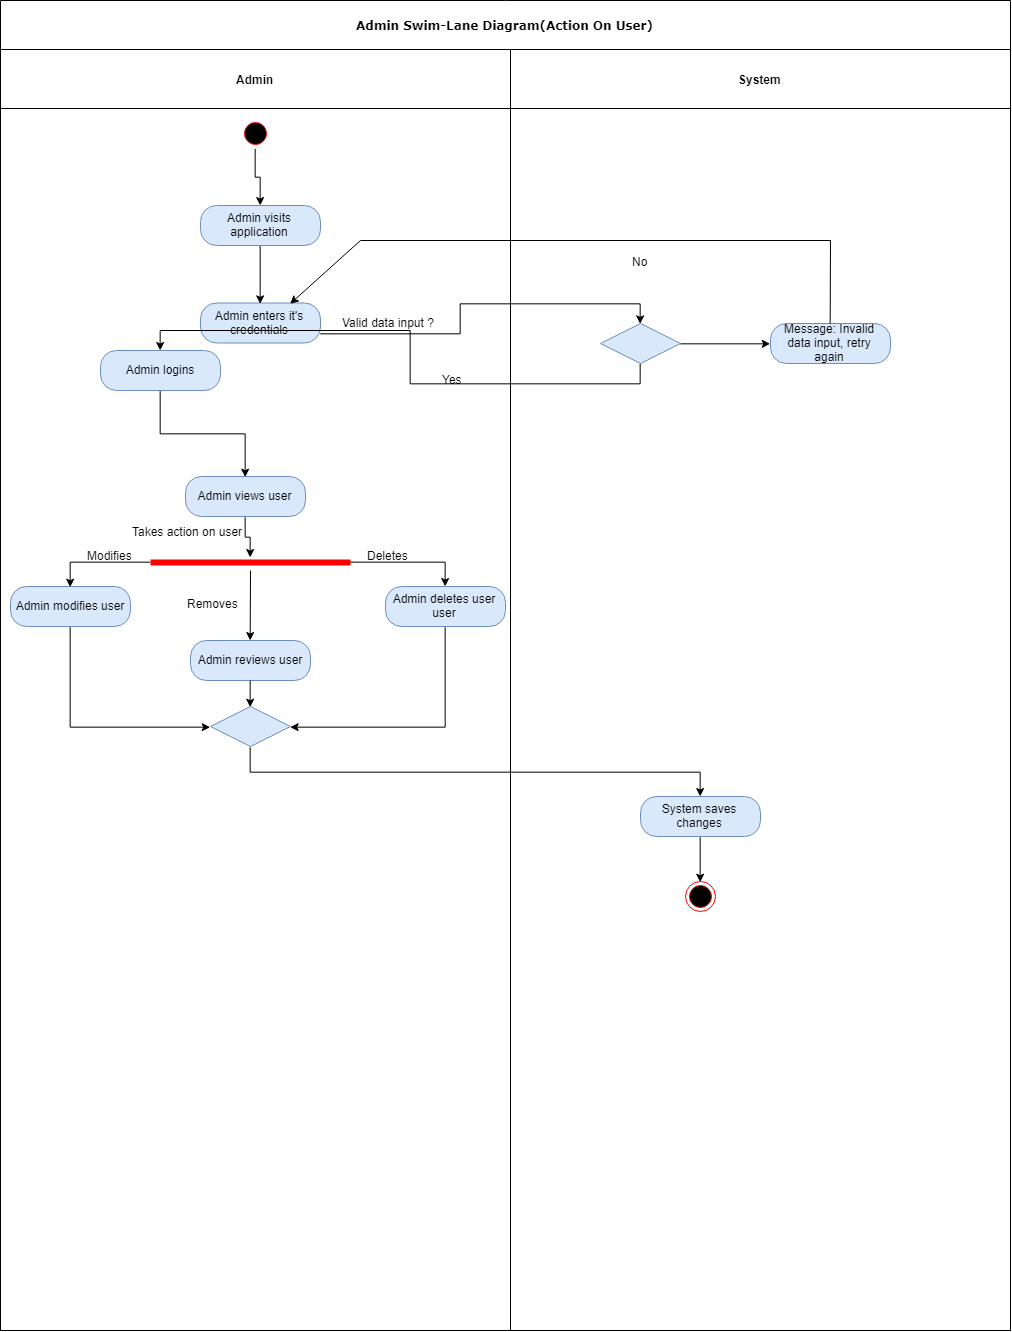

The diagram above was exported from draw.io. Its source (the exported page's mxGraphModel, read from the mxfile embedded in the PNG):
<mxGraphModel dx="1257" dy="725" grid="1" gridSize="10" guides="1" tooltips="1" connect="1" arrows="1" fold="1" page="1" pageScale="1" pageWidth="850" pageHeight="1100" background="#ffffff" math="0" shadow="0">
  <root>
    <mxCell id="0" />
    <mxCell id="1" parent="0" />
    <mxCell id="2" value="Admin Swim-Lane Diagram(Action On User)" style="swimlane;html=1;childLayout=stackLayout;startSize=49;rounded=0;shadow=0;comic=0;labelBackgroundColor=none;strokeColor=#000000;strokeWidth=1;fillColor=#ffffff;fontFamily=Verdana;fontSize=12;fontColor=#000000;align=center;" vertex="1" parent="1">
      <mxGeometry x="125" y="90" width="1010" height="1330" as="geometry" />
    </mxCell>
    <mxCell id="3" value="Admin" style="swimlane;html=1;startSize=59;" vertex="1" parent="2">
      <mxGeometry y="49" width="510" height="1281" as="geometry" />
    </mxCell>
    <mxCell id="4" value="Yes" style="text;html=1;resizable=0;points=[];autosize=1;align=left;verticalAlign=top;spacingTop=-4;" vertex="1" parent="3">
      <mxGeometry x="440" y="321" width="40" height="20" as="geometry" />
    </mxCell>
    <mxCell id="5" value="Valid data input ?&amp;nbsp;" style="text;html=1;resizable=0;points=[];autosize=1;align=left;verticalAlign=top;spacingTop=-4;" vertex="1" parent="3">
      <mxGeometry x="340" y="263.5" width="110" height="20" as="geometry" />
    </mxCell>
    <mxCell id="6" value="Admin enters it's credentials" style="rounded=1;whiteSpace=wrap;html=1;arcSize=40;fillColor=#dae8fc;strokeColor=#6c8ebf;" vertex="1" parent="3">
      <mxGeometry x="200" y="253.5" width="120" height="40" as="geometry" />
    </mxCell>
    <mxCell id="7" style="edgeStyle=orthogonalEdgeStyle;rounded=0;orthogonalLoop=1;jettySize=auto;html=1;exitX=0.5;exitY=1;exitDx=0;exitDy=0;entryX=0.5;entryY=0;entryDx=0;entryDy=0;" edge="1" parent="3" source="8" target="6">
      <mxGeometry relative="1" as="geometry" />
    </mxCell>
    <mxCell id="8" value="Admin visits application" style="rounded=1;whiteSpace=wrap;html=1;arcSize=40;fillColor=#dae8fc;strokeColor=#6c8ebf;" vertex="1" parent="3">
      <mxGeometry x="200" y="156" width="120" height="40" as="geometry" />
    </mxCell>
    <mxCell id="9" style="edgeStyle=orthogonalEdgeStyle;rounded=0;orthogonalLoop=1;jettySize=auto;html=1;exitX=0.5;exitY=1;exitDx=0;exitDy=0;entryX=0.5;entryY=0;entryDx=0;entryDy=0;" edge="1" parent="3" source="10" target="8">
      <mxGeometry relative="1" as="geometry" />
    </mxCell>
    <mxCell id="10" value="" style="ellipse;html=1;shape=startState;fillColor=#000000;strokeColor=#ff0000;" vertex="1" parent="3">
      <mxGeometry x="240" y="68.5" width="30" height="30" as="geometry" />
    </mxCell>
    <mxCell id="11" value="" style="endArrow=none;html=1;" edge="1" parent="3">
      <mxGeometry width="50" height="50" relative="1" as="geometry">
        <mxPoint x="830" y="191" as="sourcePoint" />
        <mxPoint x="360" y="191" as="targetPoint" />
      </mxGeometry>
    </mxCell>
    <mxCell id="12" value="" style="endArrow=classic;html=1;entryX=0.75;entryY=0;entryDx=0;entryDy=0;" edge="1" parent="3" target="6">
      <mxGeometry width="50" height="50" relative="1" as="geometry">
        <mxPoint x="360" y="191" as="sourcePoint" />
        <mxPoint x="200" y="341" as="targetPoint" />
      </mxGeometry>
    </mxCell>
    <mxCell id="13" value="" style="shape=line;html=1;strokeWidth=6;strokeColor=#ff0000;" vertex="1" parent="3">
      <mxGeometry x="150" y="508" width="200" height="10" as="geometry" />
    </mxCell>
    <mxCell id="14" value="Takes action on user" style="text;html=1;resizable=0;points=[];autosize=1;align=left;verticalAlign=top;spacingTop=-4;" vertex="1" parent="3">
      <mxGeometry x="130" y="473" width="130" height="20" as="geometry" />
    </mxCell>
    <mxCell id="15" value="Admin modifies user" style="rounded=1;whiteSpace=wrap;html=1;arcSize=40;fillColor=#dae8fc;strokeColor=#6c8ebf;" vertex="1" parent="3">
      <mxGeometry x="10" y="537" width="120" height="40" as="geometry" />
    </mxCell>
    <mxCell id="16" style="edgeStyle=orthogonalEdgeStyle;rounded=0;orthogonalLoop=1;jettySize=auto;html=1;exitX=0;exitY=0.5;exitDx=0;exitDy=0;exitPerimeter=0;entryX=0.5;entryY=0;entryDx=0;entryDy=0;" edge="1" parent="3" source="13" target="15">
      <mxGeometry relative="1" as="geometry" />
    </mxCell>
    <mxCell id="17" value="Admin reviews user" style="rounded=1;whiteSpace=wrap;html=1;arcSize=40;fillColor=#dae8fc;strokeColor=#6c8ebf;" vertex="1" parent="3">
      <mxGeometry x="190" y="591" width="120" height="40" as="geometry" />
    </mxCell>
    <mxCell id="18" value="Admin deletes user user" style="rounded=1;whiteSpace=wrap;html=1;arcSize=40;fillColor=#dae8fc;strokeColor=#6c8ebf;" vertex="1" parent="3">
      <mxGeometry x="385" y="537" width="120" height="40" as="geometry" />
    </mxCell>
    <mxCell id="19" style="edgeStyle=orthogonalEdgeStyle;rounded=0;orthogonalLoop=1;jettySize=auto;html=1;exitX=1;exitY=0.5;exitDx=0;exitDy=0;exitPerimeter=0;" edge="1" parent="3" source="13" target="18">
      <mxGeometry relative="1" as="geometry" />
    </mxCell>
    <mxCell id="20" value="" style="endArrow=classic;html=1;entryX=0.5;entryY=0;entryDx=0;entryDy=0;" edge="1" parent="3" target="17">
      <mxGeometry width="50" height="50" relative="1" as="geometry">
        <mxPoint x="250" y="521" as="sourcePoint" />
        <mxPoint x="265" y="487" as="targetPoint" />
      </mxGeometry>
    </mxCell>
    <mxCell id="21" value="Modifies" style="text;html=1;resizable=0;points=[];autosize=1;align=left;verticalAlign=top;spacingTop=-4;" vertex="1" parent="3">
      <mxGeometry x="85" y="497" width="60" height="20" as="geometry" />
    </mxCell>
    <mxCell id="22" value="Removes" style="text;html=1;resizable=0;points=[];autosize=1;align=left;verticalAlign=top;spacingTop=-4;" vertex="1" parent="3">
      <mxGeometry x="185" y="544.5" width="70" height="20" as="geometry" />
    </mxCell>
    <mxCell id="23" value="Deletes" style="text;html=1;resizable=0;points=[];autosize=1;align=left;verticalAlign=top;spacingTop=-4;" vertex="1" parent="3">
      <mxGeometry x="365" y="497" width="60" height="20" as="geometry" />
    </mxCell>
    <mxCell id="24" value="" style="rhombus;whiteSpace=wrap;html=1;fillColor=#dae8fc;strokeColor=#6c8ebf;" vertex="1" parent="3">
      <mxGeometry x="210" y="657" width="80" height="40" as="geometry" />
    </mxCell>
    <mxCell id="25" style="edgeStyle=orthogonalEdgeStyle;rounded=0;orthogonalLoop=1;jettySize=auto;html=1;exitX=0.5;exitY=1;exitDx=0;exitDy=0;entryX=0;entryY=0.5;entryDx=0;entryDy=0;" edge="1" parent="3" source="15" target="24">
      <mxGeometry relative="1" as="geometry" />
    </mxCell>
    <mxCell id="26" style="edgeStyle=orthogonalEdgeStyle;rounded=0;orthogonalLoop=1;jettySize=auto;html=1;entryX=0.5;entryY=0;entryDx=0;entryDy=0;" edge="1" parent="3" source="17" target="24">
      <mxGeometry relative="1" as="geometry" />
    </mxCell>
    <mxCell id="27" style="edgeStyle=orthogonalEdgeStyle;rounded=0;orthogonalLoop=1;jettySize=auto;html=1;exitX=0.5;exitY=1;exitDx=0;exitDy=0;entryX=1;entryY=0.5;entryDx=0;entryDy=0;" edge="1" parent="3" source="18" target="24">
      <mxGeometry relative="1" as="geometry" />
    </mxCell>
    <mxCell id="28" style="edgeStyle=orthogonalEdgeStyle;rounded=0;orthogonalLoop=1;jettySize=auto;html=1;exitX=0.5;exitY=1;exitDx=0;exitDy=0;" edge="1" parent="3" source="29" target="13">
      <mxGeometry relative="1" as="geometry" />
    </mxCell>
    <mxCell id="29" value="Admin views user" style="rounded=1;whiteSpace=wrap;html=1;arcSize=40;fillColor=#dae8fc;strokeColor=#6c8ebf;" vertex="1" parent="3">
      <mxGeometry x="185" y="427" width="120" height="40" as="geometry" />
    </mxCell>
    <mxCell id="30" style="edgeStyle=orthogonalEdgeStyle;rounded=0;orthogonalLoop=1;jettySize=auto;html=1;exitX=1;exitY=0.75;exitDx=0;exitDy=0;entryX=0.5;entryY=0;entryDx=0;entryDy=0;" edge="1" parent="2" source="6" target="34">
      <mxGeometry relative="1" as="geometry" />
    </mxCell>
    <mxCell id="31" value="System" style="swimlane;html=1;startSize=59;" vertex="1" parent="2">
      <mxGeometry x="510" y="49" width="500" height="1281" as="geometry" />
    </mxCell>
    <mxCell id="32" value="Message: Invalid data input, retry again" style="rounded=1;whiteSpace=wrap;html=1;arcSize=40;fillColor=#dae8fc;strokeColor=#6c8ebf;" vertex="1" parent="31">
      <mxGeometry x="260" y="274" width="120" height="40" as="geometry" />
    </mxCell>
    <mxCell id="33" style="edgeStyle=orthogonalEdgeStyle;rounded=0;orthogonalLoop=1;jettySize=auto;html=1;exitX=1;exitY=0.5;exitDx=0;exitDy=0;entryX=0;entryY=0.5;entryDx=0;entryDy=0;" edge="1" parent="31" source="34" target="32">
      <mxGeometry relative="1" as="geometry" />
    </mxCell>
    <mxCell id="34" value="" style="rhombus;whiteSpace=wrap;html=1;fillColor=#dae8fc;strokeColor=#6c8ebf;" vertex="1" parent="31">
      <mxGeometry x="90" y="274" width="80" height="40" as="geometry" />
    </mxCell>
    <mxCell id="35" value="" style="endArrow=none;html=1;exitX=0.5;exitY=0;exitDx=0;exitDy=0;" edge="1" parent="31" source="32">
      <mxGeometry width="50" height="50" relative="1" as="geometry">
        <mxPoint x="300" y="211" as="sourcePoint" />
        <mxPoint x="320" y="191" as="targetPoint" />
      </mxGeometry>
    </mxCell>
    <mxCell id="36" style="edgeStyle=orthogonalEdgeStyle;rounded=0;orthogonalLoop=1;jettySize=auto;html=1;exitX=0.5;exitY=1;exitDx=0;exitDy=0;entryX=0.5;entryY=0;entryDx=0;entryDy=0;" edge="1" parent="31" source="37" target="38">
      <mxGeometry relative="1" as="geometry" />
    </mxCell>
    <mxCell id="37" value="System saves changes" style="rounded=1;whiteSpace=wrap;html=1;arcSize=40;fillColor=#dae8fc;strokeColor=#6c8ebf;" vertex="1" parent="31">
      <mxGeometry x="130" y="747" width="120" height="40" as="geometry" />
    </mxCell>
    <mxCell id="38" value="" style="ellipse;html=1;shape=endState;fillColor=#000000;strokeColor=#ff0000;" vertex="1" parent="31">
      <mxGeometry x="175" y="832" width="30" height="30" as="geometry" />
    </mxCell>
    <mxCell id="39" style="edgeStyle=orthogonalEdgeStyle;rounded=0;orthogonalLoop=1;jettySize=auto;html=1;exitX=0.5;exitY=1;exitDx=0;exitDy=0;" edge="1" parent="2" source="24" target="37">
      <mxGeometry relative="1" as="geometry" />
    </mxCell>
    <mxCell id="40" style="edgeStyle=orthogonalEdgeStyle;rounded=0;orthogonalLoop=1;jettySize=auto;html=1;exitX=0.5;exitY=1;exitDx=0;exitDy=0;entryX=0.5;entryY=0;entryDx=0;entryDy=0;" edge="1" source="41" target="29" parent="1">
      <mxGeometry relative="1" as="geometry" />
    </mxCell>
    <mxCell id="41" value="Admin logins" style="rounded=1;whiteSpace=wrap;html=1;arcSize=40;fillColor=#dae8fc;strokeColor=#6c8ebf;" vertex="1" parent="1">
      <mxGeometry x="225" y="440" width="120" height="40" as="geometry" />
    </mxCell>
    <mxCell id="42" value="No" style="text;html=1;resizable=0;points=[];autosize=1;align=left;verticalAlign=top;spacingTop=-4;" vertex="1" parent="1">
      <mxGeometry x="755" y="342" width="30" height="20" as="geometry" />
    </mxCell>
    <mxCell id="43" style="edgeStyle=orthogonalEdgeStyle;rounded=0;orthogonalLoop=1;jettySize=auto;html=1;exitX=0.5;exitY=1;exitDx=0;exitDy=0;entryX=0.5;entryY=0;entryDx=0;entryDy=0;" edge="1" source="34" target="41" parent="1">
      <mxGeometry relative="1" as="geometry" />
    </mxCell>
  </root>
</mxGraphModel>